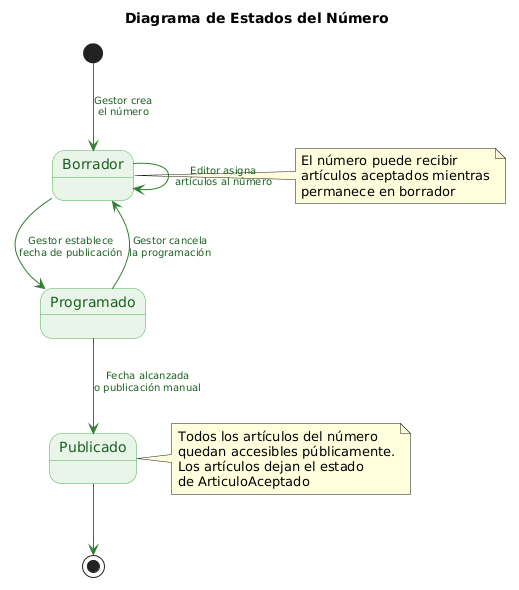

The diagram above was rendered by PlantUML. Its source (embedded in the PNG):
@startuml
skinparam backgroundColor #FFFFFF
skinparam state {
    BackgroundColor #E8F5E9
    BorderColor #4CAF50
    StartColor #2E7D32
    EndColor #2E7D32
    FontColor #1B5E20
}
skinparam arrow {
    Color #2E7D32
    FontColor #1B5E20
    FontSize 10
}

title Diagrama de Estados del Número

[*] --> Borrador : Gestor crea\nel número

Borrador --> Borrador : Editor asigna\nartículos al número

Borrador --> Programado : Gestor establece\nfecha de publicación

Programado --> Borrador : Gestor cancela\nla programación

Programado --> Publicado : Fecha alcanzada\no publicación manual

Publicado --> [*]

note right of Borrador
  El número puede recibir
  artículos aceptados mientras
  permanece en borrador
end note

note right of Publicado
  Todos los artículos del número
  quedan accesibles públicamente.
  Los artículos dejan el estado
  de ArticuloAceptado
end note
@enduml